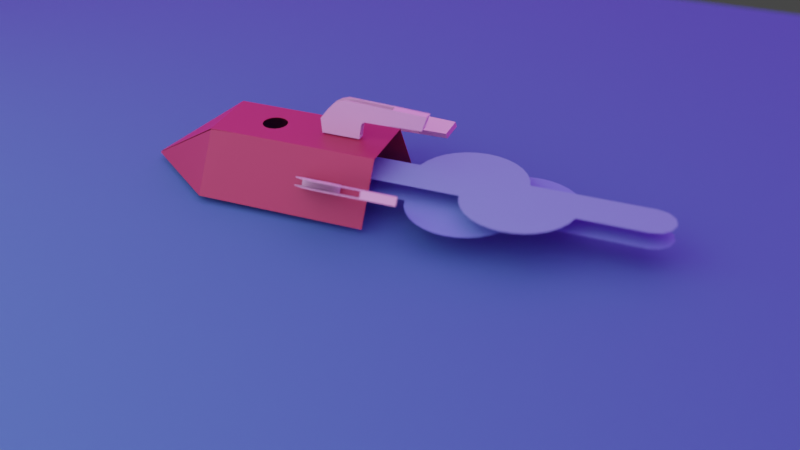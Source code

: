 # Source: paperflat_rocket.blend  (saved by Blender 2.82.7; exported with 4.5.12 LTS)
import bpy
from mathutils import Matrix  # noqa: F401  (used for matrix-valued properties, if any)

bpy.ops.wm.read_factory_settings(use_empty=True)
scene = bpy.context.scene
scene.name = 'Scene'

# ---- collections
col_collection = bpy.data.collections.new('Collection'); scene.collection.children.link(col_collection)

# ---- images (referenced by path relative to the original .blend; pixels are not part of the script)
import os
ASSET_DIR = os.environ.get("B2B_ASSET_DIR", "")  # directory of the original .blend (textures are referenced by path, not embedded)
HERE = os.path.dirname(os.path.abspath(__file__))  # packed textures are extracted next to this script under _unpacked/

def load_image(name, relpath, width, height, colorspace="sRGB"):
    """Load a texture the original file referenced (path relative to the .blend, or extracted next to this script)."""
    p = next((c for c in (os.path.join(HERE, relpath), os.path.join(ASSET_DIR, relpath)) if relpath and os.path.exists(c)), "")
    if p:
        img = bpy.data.images.load(p, check_existing=True)
        img.name = name
    else:  # same state as the original file: an image datablock whose file is absent (Cycles renders it pink)
        img = bpy.data.images.new(name, width, height)
        img.source = "FILE"
        img.filepath = "//" + (relpath or name)
    img.colorspace_settings.name = colorspace
    return img
img_sunrise_exr = load_image('sunrise.exr', 'sunrise.exr', 1024, 1024, 'Linear Rec.709')

# ---- materials (node trees are filled in below, after node groups)
mat_red_paper = bpy.data.materials.new('red paper')
mat_white_paper = bpy.data.materials.new('white paper')
mat_blue_paper_1_dark = bpy.data.materials.new('blue paper 1 dark')
mat_blue_paper_2_lighter = bpy.data.materials.new('blue paper 2 lighter')
mat_blue_paper_3_lightest = bpy.data.materials.new('blue paper 3 lightest')

# ---- material node trees
mat_red_paper.use_nodes = True; mat_red_paper.node_tree.nodes.clear()
_N = mat_red_paper.node_tree.nodes; _L = mat_red_paper.node_tree.links
n0 = _N.new('ShaderNodeOutputMaterial'); n0.name = 'Material Output'; n0.location = (300, 300)
n1 = _N.new('ShaderNodeBsdfPrincipled'); n1.name = 'Principled BSDF'; n1.location = (10, 300)
n1.distribution = 'GGX'
n1.subsurface_method = 'BURLEY'
n1.inputs[0].default_value = (0.2566, 0.03789, 0.05282, 1.0)
n1.inputs[3].default_value = 1.45
n1.inputs[27].default_value = (0.0, 0.0, 0.0, 1.0)
n1.inputs[28].default_value = 1.0
_L.new(n1.outputs[0], n0.inputs[0])
n0.is_active_output = True
mat_white_paper.use_nodes = True; mat_white_paper.node_tree.nodes.clear()
_N = mat_white_paper.node_tree.nodes; _L = mat_white_paper.node_tree.links
n0 = _N.new('ShaderNodeOutputMaterial'); n0.name = 'Material Output'; n0.location = (300, 300)
n1 = _N.new('ShaderNodeBsdfPrincipled'); n1.name = 'Principled BSDF'; n1.location = (10, 300)
n1.distribution = 'GGX'
n1.subsurface_method = 'BURLEY'
n1.inputs[0].default_value = (0.5366, 0.5366, 0.5366, 1.0)
n1.inputs[3].default_value = 1.45
n1.inputs[27].default_value = (0.0, 0.0, 0.0, 1.0)
n1.inputs[28].default_value = 1.0
_L.new(n1.outputs[0], n0.inputs[0])
n0.is_active_output = True
mat_blue_paper_1_dark.use_nodes = True; mat_blue_paper_1_dark.node_tree.nodes.clear()
_N = mat_blue_paper_1_dark.node_tree.nodes; _L = mat_blue_paper_1_dark.node_tree.links
n0 = _N.new('ShaderNodeOutputMaterial'); n0.name = 'Material Output'; n0.location = (300, 300)
n1 = _N.new('ShaderNodeBsdfPrincipled'); n1.name = 'Principled BSDF'; n1.location = (10, 300)
n1.distribution = 'GGX'
n1.subsurface_method = 'BURLEY'
n1.inputs[0].default_value = (0.03282, 0.1732, 0.3298, 1.0)
n1.inputs[2].default_value = 0.8925
n1.inputs[3].default_value = 1.45
n1.inputs[27].default_value = (0.0, 0.0, 0.0, 1.0)
n1.inputs[28].default_value = 1.0
_L.new(n1.outputs[0], n0.inputs[0])
n0.is_active_output = True
mat_blue_paper_2_lighter.use_nodes = True; mat_blue_paper_2_lighter.node_tree.nodes.clear()
_N = mat_blue_paper_2_lighter.node_tree.nodes; _L = mat_blue_paper_2_lighter.node_tree.links
n0 = _N.new('ShaderNodeOutputMaterial'); n0.name = 'Material Output'; n0.location = (300, 300)
n1 = _N.new('ShaderNodeBsdfPrincipled'); n1.name = 'Principled BSDF'; n1.location = (10, 300)
n1.distribution = 'GGX'
n1.subsurface_method = 'BURLEY'
n1.inputs[0].default_value = (0.1014, 0.3122, 0.5884, 1.0)
n1.inputs[2].default_value = 0.8925
n1.inputs[3].default_value = 1.45
n1.inputs[27].default_value = (0.0, 0.0, 0.0, 1.0)
n1.inputs[28].default_value = 1.0
_L.new(n1.outputs[0], n0.inputs[0])
n0.is_active_output = True
mat_blue_paper_3_lightest.use_nodes = True; mat_blue_paper_3_lightest.node_tree.nodes.clear()
_N = mat_blue_paper_3_lightest.node_tree.nodes; _L = mat_blue_paper_3_lightest.node_tree.links
n0 = _N.new('ShaderNodeOutputMaterial'); n0.name = 'Material Output'; n0.location = (300, 300)
n1 = _N.new('ShaderNodeBsdfPrincipled'); n1.name = 'Principled BSDF'; n1.location = (10, 300)
n1.distribution = 'GGX'
n1.subsurface_method = 'BURLEY'
n1.inputs[0].default_value = (0.1152, 0.3662, 0.5177, 1.0)
n1.inputs[2].default_value = 0.8925
n1.inputs[3].default_value = 1.45
n1.inputs[27].default_value = (0.0, 0.0, 0.0, 1.0)
n1.inputs[28].default_value = 1.0
_L.new(n1.outputs[0], n0.inputs[0])
n0.is_active_output = True

# ---- world
world_world = bpy.data.worlds.new('World'); scene.world = world_world
world_world.use_nodes = True; world_world.node_tree.nodes.clear()
_N = world_world.node_tree.nodes; _L = world_world.node_tree.links
n0 = _N.new('ShaderNodeMapping'); n0.name = 'Mapping'; n0.location = (-490, 390)
n0.width = 240
n1 = _N.new('ShaderNodeBackground'); n1.name = 'Background'; n1.location = (82, 414)
n2 = _N.new('ShaderNodeMixShader'); n2.name = 'Mix Shader'; n2.location = (305, 388)
n2.hide = True
n3 = _N.new('ShaderNodeOutputWorld'); n3.name = 'World Output'; n3.location = (517, 380)
n3.hide = True
n4 = _N.new('ShaderNodeTexCoord'); n4.name = 'Texture Coordinate'; n4.location = (-668, 281)
n4.hide = True
n5 = _N.new('ShaderNodeLightPath'); n5.name = 'Light Path'; n5.location = (84, 524)
n5.hide = True
n6 = _N.new('ShaderNodeBackground'); n6.name = 'Background.001'; n6.location = (81, 231)
n6.inputs[0].default_value = (0.05088, 0.05088, 0.05088, 1.0)
n7 = _N.new('ShaderNodeTexEnvironment'); n7.name = 'Environment Texture'; n7.location = (-212, 364)
n7.image = img_sunrise_exr
_L.new(n7.outputs[0], n1.inputs[0])
_L.new(n0.outputs[0], n7.inputs[0])
_L.new(n4.outputs[0], n0.inputs[0])
_L.new(n2.outputs[0], n3.inputs[0])
_L.new(n6.outputs[0], n2.inputs[2])
_L.new(n1.outputs[0], n2.inputs[1])
_L.new(n5.outputs[0], n2.inputs[0])
n3.is_active_output = True
world_world.color = (0.05088, 0.05088, 0.05088)
world_world.use_sun_shadow = False
world_world.sun_shadow_jitter_overblur = 0.0

# ---- cameras
cam_camera = bpy.data.cameras.new('Camera')
cam_camera.clip_end = 100.0
cam_camera.ortho_scale = 7.314
cam_camera.dof.use_dof = True
cam_camera.dof.aperture_fstop = 1.3

# ---- lights
light_area = bpy.data.lights.new('Area', 'AREA')
light_area.transmission_factor = 0.0
light_area.energy = 11.78
light_area.shadow_soft_size = 2.0
light_area.shadow_maximum_resolution = 0.006
light_area.use_absolute_resolution = True
light_area.size = 2.0
light_area.size_y = 1.0
light_area_001 = bpy.data.lights.new('Area.001', 'AREA')
light_area_001.transmission_factor = 0.0
light_area_001.energy = 78.54
light_area_001.shadow_soft_size = 8.0
light_area_001.shadow_maximum_resolution = 0.006
light_area_001.use_absolute_resolution = True
light_area_001.size = 8.0
light_area_001.size_y = 1.0

# ---- meshes
me_cylinder = bpy.data.meshes.new('Cylinder')
me_cylinder.from_pydata([(0.0866, 0.05, 0.1093), (-0.0866, -0.05, 0.1093), (-0.03165, 0.08173, -0.08261), (0.0866, 0.05, -0.1115), (-0.0866, -0.05, -0.1115), (-0.05495, 0.06827, -0.08261), (-0.03165, 0.08173, -0.0557), (0.0866, 0.05, -0.02685), (-0.0866, -0.05, -0.02685), (-0.05495, 0.06827, -0.0557), (-0.05978, 0.06549, -0.06916), (-0.0433, 0.075, -0.08819), (-0.02682, 0.08451, -0.06916), (-0.0433, 0.075, -0.05013), (-0.05853, 0.06621, -0.07644), (-0.03699, 0.07864, -0.08674), (-0.02808, 0.08379, -0.06187), (-0.03699, 0.07864, -0.05158), (-0.05853, 0.06621, -0.06187), (-0.04961, 0.07136, -0.08674), (-0.02808, 0.08379, -0.07644), (-0.04961, 0.07136, -0.05158), (-0.0009033, -0.001904, -0.2752), (0.0003877, 0.09978, -0.1486), (0.0004079, 0.09947, -0.1494), (-0.0004079, 0.09947, -0.1494), (-0.0003877, 0.09978, -0.1486), (0.0003877, 0.09978, 0.1093), (-0.0003877, 0.09978, 0.1093), (0.08635, 0.04985, -0.1494), (0.0866, 0.05, -0.1486), (-0.0866, -0.05, -0.1486), (-0.08635, -0.04986, -0.1494), (-0.08621, 0.05022, -0.1486), (-0.08648, 0.04978, -0.1494), (-0.08621, 0.05022, 0.1093), (-0.0866, 0.04955, 0.1093), (-0.0004079, 0.0002355, -0.2746), (0.0004079, 0.0002355, -0.2746), (-0.0866, 0.04955, -0.02685), (-0.08621, 0.05022, -0.02685), (-0.08683, 0.04961, -0.1115), (-0.08621, 0.05022, -0.1115), (-0.0003877, 0.09978, -0.1115), (0.0003877, 0.09978, -0.1115), (0.0003877, 0.09978, -0.02685), (-0.0003877, 0.09978, -0.02685), (-0.08527, 0.04797, -0.1494), (-0.08553, 0.04814, -0.1486), (-0.08574, 0.04851, -0.1491)], [], [(40, 35, 28, 46), (9, 18, 10, 14, 5, 42, 40), (31, 4, 41, 48), (49, 48, 41, 34), (33, 42, 43, 26), (34, 25, 37), (22, 32, 47), (24, 29, 38), (6, 17, 13, 21, 9, 40, 46), (2, 20, 12, 16, 6, 46, 43), (4, 8, 39, 41), (44, 45, 7, 3), (5, 19, 11, 15, 2, 43, 42), (45, 27, 0, 7), (8, 1, 36, 39), (23, 24, 25, 26), (47, 48, 49), (23, 30, 29, 24), (46, 28, 27, 45), (42, 33, 34, 41), (33, 26, 25, 34), (31, 48, 47, 32), (37, 25, 24, 38), (26, 43, 44, 23), (40, 42, 41, 39), (43, 46, 45, 44), (35, 40, 39, 36), (23, 44, 3, 30)])
_uv = me_cylinder.uv_layers.new(name='UVMap')
_uv.uv.foreach_set('vector', [0.1659, 0.7365, 0.1659, 1.0, 0.0007461, 1.0, 0.0007461, 0.7365, 0.1312, 0.6954, 0.1312, 0.675, 0.1312, 0.6546, 0.1312, 0.6343, 0.1312, 0.6139, 0.1662, 0.5726, 0.1662, 0.7367, 0.3333, 0.5009, 0.3333, 0.5728, 0.1673, 0.5728, 0.1667, 0.5009, 0.1667, 0.5, 0.1667, 0.5009, 0.1667, 0.5728, 0.1667, 0.4993, 0.1659, 0.5009, 0.1659, 0.5728, 0.0007461, 0.5728, 0.0007461, 0.5009, 0.1669, 0.5, 0.001273, 0.5, 0.1667, 0.5, 0.0, 0.0, 0.3324, 0.4985, 0.1662, 0.4985, 0.9992, 0.5, 0.8338, 0.5, 0.9992, 0.5, 0.03542, 0.6954, 0.05938, 0.6954, 0.08333, 0.6954, 0.1073, 0.6954, 0.1312, 0.6954, 0.1659, 0.7365, 0.0007461, 0.7365, 0.03542, 0.6139, 0.03542, 0.6343, 0.03542, 0.6546, 0.03542, 0.675, 0.03542, 0.6954, 0.0004286, 0.7367, 0.0004286, 0.5726, 0.3333, 0.5728, 0.3333, 0.7365, 0.1674, 0.7365, 0.1673, 0.5728, 0.9993, 0.5728, 0.9993, 0.7365, 0.8333, 0.7365, 0.8333, 0.5728, 0.1312, 0.6139, 0.1073, 0.6139, 0.08333, 0.6139, 0.05938, 0.6139, 0.03542, 0.6139, 0.0007461, 0.5728, 0.1659, 0.5728, 0.9993, 0.7365, 0.9993, 1.0, 0.8333, 1.0, 0.8333, 0.7365, 0.3333, 0.7365, 0.3333, 1.0, 0.1674, 1.0, 0.1674, 0.7365, 0.9993, 0.5009, 0.999, 0.5, 1.0, 0.5, 1.0, 0.5009, 0.1662, 0.4985, 0.1667, 0.5, 0.1667, 0.5, 0.9993, 0.5009, 0.8333, 0.5009, 0.8338, 0.5, 0.9992, 0.5, 0.0007461, 0.7365, 0.0007461, 1.0, -8.941e-08, 1.0, -8.941e-08, 0.7365, 0.1659, 0.5728, 0.1659, 0.5009, 0.1667, 0.4993, 0.1667, 0.5728, 0.1659, 0.5009, 0.0007461, 0.5009, 0.001273, 0.5, 0.1669, 0.5, 0.3333, 0.5009, 0.1667, 0.5009, 0.1662, 0.4985, 0.3324, 0.4985, 0.1667, 0.5, 0.001273, 0.5, 0.0006392, 0.5, 0.166, 0.5, 0.0007461, 0.5009, 0.0007461, 0.5728, -8.941e-08, 0.5728, -8.941e-08, 0.5009, 0.1662, 0.7367, 0.1662, 0.5726, 0.1673, 0.5728, 0.1674, 0.7365, 0.0004286, 0.5726, 0.0004286, 0.7367, -8.941e-08, 0.7365, -8.941e-08, 0.5728, 0.1659, 1.0, 0.1659, 0.7365, 0.1674, 0.7365, 0.1674, 1.0, 0.9993, 0.5009, 0.9993, 0.5728, 0.8333, 0.5728, 0.8333, 0.5009])
me_cylinder.materials.append(mat_red_paper)
me_cylinder.materials.append(mat_white_paper)
me_cylinder.materials.append(mat_blue_paper_1_dark)
me_cylinder.use_remesh_fix_poles = True
me_cylinder.use_remesh_preserve_attributes = False
me_cylinder.use_mirror_vertex_groups = False
me_cylinder.update()
me_cylinder_001 = bpy.data.meshes.new('Cylinder.001')
me_cylinder_001.from_pydata([(0.006222, -0.0101, 0.08885), (0.006222, -0.06846, 0.08885), (-0.006222, -0.0101, 0.08885), (-0.006222, -0.06846, 0.08885), (0.006222, -0.0081, 0.1116), (0.006222, -0.06874, 0.09443), (-0.006222, -0.06874, 0.09443), (-0.006222, -0.0081, 0.1116), (0.006222, -0.02072, 0.1285), (0.006222, -0.07159, 0.1124), (-0.006222, -0.07159, 0.1124), (-0.006222, -0.02072, 0.1285), (0.006222, -0.02887, 0.1369), (0.006221, -0.07403, 0.1151), (-0.006222, -0.07403, 0.1151), (-0.006222, -0.02887, 0.1369), (0.006222, -0.03866, 0.1428), (0.006222, -0.07595, 0.116), (-0.006222, -0.07595, 0.116), (-0.006222, -0.03866, 0.1428), (0.006222, -0.04948, 0.1464), (0.006222, -0.07766, 0.1169), (-0.006222, -0.07766, 0.1169), (-0.006222, -0.04948, 0.1464), (0.006222, -0.1709, 0.1416), (0.006222, -0.1631, 0.1183), (-0.006222, -0.1631, 0.1183), (-0.006222, -0.1709, 0.1416), (-0.006222, -0.1191, 0.1177), (-0.006222, -0.1191, 0.1438), (0.006222, -0.1191, 0.1438), (0.006222, -0.1191, 0.1177)], [], [(2, 0, 1, 3), (1, 0, 4, 5), (2, 3, 6, 7), (5, 4, 8, 9), (7, 6, 10, 11), (11, 10, 14, 15), (9, 8, 12, 13), (17, 16, 20, 21), (13, 12, 16, 17), (15, 14, 18, 19), (29, 28, 26, 27), (19, 18, 22, 23), (30, 29, 27, 24), (31, 30, 24, 25), (28, 31, 25, 26), (27, 26, 25, 24), (21, 20, 30, 31), (23, 22, 28, 29)])
me_cylinder_001.polygons.foreach_set('material_index', [1, 1, 1, 1, 1, 1, 1, 1, 1, 1, 1, 1, 1, 1, 1, 1, 1, 1])
_uv = me_cylinder_001.uv_layers.new(name='UVMap')
_uv.uv.foreach_set('vector', [0.1667, 0.5, -8.941e-08, 0.5, -8.941e-08, 1.0, 0.1667, 1.0, -8.941e-08, 1.0, -8.941e-08, 0.5, -8.941e-08, 0.5, -8.941e-08, 1.0, 0.1667, 0.5, 0.1667, 1.0, 0.1667, 1.0, 0.1667, 0.5, -8.941e-08, 1.0, -8.941e-08, 0.5, -8.941e-08, 0.5, -8.941e-08, 1.0, 0.1667, 0.5, 0.1667, 1.0, 0.1667, 1.0, 0.1667, 0.5, 0.1667, 0.5, 0.1667, 1.0, 0.1667, 1.0, 0.1667, 0.5, -8.941e-08, 1.0, -8.941e-08, 0.5, -8.941e-08, 0.5, -8.941e-08, 1.0, -8.941e-08, 1.0, -8.941e-08, 0.5, -8.941e-08, 0.5, -8.941e-08, 1.0, -8.941e-08, 1.0, -8.941e-08, 0.5, -8.941e-08, 0.5, -8.941e-08, 1.0, 0.1667, 0.5, 0.1667, 1.0, 0.1667, 1.0, 0.1667, 0.5, 0.1667, 0.5, 0.1667, 1.0, 0.1667, 1.0, 0.1667, 0.5, 0.1667, 0.5, 0.1667, 1.0, 0.1667, 1.0, 0.1667, 0.5, -8.941e-08, 0.5, 0.1667, 0.5, 0.1667, 0.5, -8.941e-08, 0.5, -8.941e-08, 1.0, -8.941e-08, 0.5, -8.941e-08, 0.5, -8.941e-08, 1.0, 0.1667, 1.0, -8.941e-08, 1.0, -8.941e-08, 1.0, 0.1667, 1.0, 0.1667, 0.5, 0.1667, 1.0, -8.941e-08, 1.0, -8.941e-08, 0.5, -8.941e-08, 1.0, -8.941e-08, 0.5, -8.941e-08, 0.5, -8.941e-08, 1.0, 0.1667, 0.5, 0.1667, 1.0, 0.1667, 1.0, 0.1667, 0.5])
me_cylinder_001.materials.append(mat_red_paper)
me_cylinder_001.materials.append(mat_white_paper)
me_cylinder_001.use_remesh_fix_poles = True
me_cylinder_001.use_remesh_preserve_attributes = False
me_cylinder_001.use_mirror_vertex_groups = False
me_cylinder_001.update()
me_plane = bpy.data.meshes.new('Plane')
me_plane.from_pydata([(-1.0, -1.0, 0.0), (1.0, -1.0, 0.0), (-1.0, 1.0, 0.0), (1.0, 1.0, 0.0)], [], [(0, 1, 3, 2)])
_uv = me_plane.uv_layers.new(name='UVMap')
_uv.uv.foreach_set('vector', [0.0, 0.0, 1.0, 0.0, 1.0, 1.0, 0.0, 1.0])
me_plane.materials.append(mat_blue_paper_1_dark)
me_plane.use_remesh_fix_poles = True
me_plane.use_remesh_preserve_attributes = False
me_plane.use_mirror_vertex_groups = False
me_plane.update()
me_circle = bpy.data.meshes.new('Circle')
me_circle.from_pydata([(-0.3766, 3.2, 0.0), (-0.5642, 3.143, 0.0), (-0.7371, 3.051, 0.0), (-0.8886, 2.926, 0.0), (-1.013, 2.775, 0.0), (-1.105, 2.602, 0.0), (-1.162, 2.414, 0.0), (-1.182, 2.219, 0.0), (-1.162, 2.024, 0.0), (-1.105, 1.836, 0.0), (-1.013, 1.664, 0.0), (-0.8886, 1.512, 0.0), (-0.7371, 1.388, 0.0), (-0.5642, 1.295, 0.0), (-0.3766, 1.238, 0.0), (0.3766, 4.151, 0.0), (0.5642, 4.094, 0.0), (0.7371, 4.002, 0.0), (0.8886, 3.877, 0.0), (1.013, 3.726, 0.0), (1.105, 3.553, 0.0), (1.162, 3.365, 0.0), (1.182, 3.17, 0.0), (1.162, 2.975, 0.0), (1.105, 2.787, 0.0), (1.013, 2.614, 0.0), (0.8886, 2.463, 0.0), (0.7371, 2.339, 0.0), (0.5642, 2.246, 0.0), (0.3766, 2.189, 0.0), (-0.3766, 5.328, 0.0), (0.3765, 5.328, 0.0), (0.3261, 5.517, 0.0), (0.1883, 5.654, 0.0), (4.321e-07, 5.705, 0.0), (-0.1883, 5.654, 0.0), (-0.3261, 5.517, 0.0), (0.3766, 0.0, 0.0), (-0.3766, 0.0, 0.0)], [], [(1, 2, 3, 4, 5, 6, 7, 8, 9, 10, 11, 12, 13, 14, 38, 37, 29, 28, 27, 26, 25, 24, 23, 22, 21, 20, 19, 18, 17, 16, 15, 31, 32, 33, 34, 35, 36, 30, 0)])
me_circle.polygons.foreach_set('material_index', [2])
_uv = me_circle.uv_layers.new(name='UVMap')
_uv.uv.foreach_set('vector', [0.0, 0.0, 0.0, 0.0, 0.0, 0.0, 0.0, 0.0, 0.0, 0.0, 0.0, 0.0, 0.0, 0.0, 0.0, 0.0, 0.0, 0.0, 0.0, 0.0, 0.0, 0.0, 0.0, 0.0, 0.0, 0.0, 0.0, 0.0, 0.0, 0.0, 0.0, 0.0, 0.0, 0.0, 0.0, 0.0, 0.0, 0.0, 0.0, 0.0, 0.0, 0.0, 0.0, 0.0, 0.0, 0.0, 0.0, 0.0, 0.0, 0.0, 0.0, 0.0, 0.0, 0.0, 0.0, 0.0, 0.0, 0.0, 0.0, 0.0, 0.0, 0.0, 0.0, 0.0, 0.0, 0.0, 0.0, 0.0, 0.0, 0.0, 0.0, 0.0, 0.0, 0.0, 0.0, 0.0, 0.0, 0.0])
me_circle.materials.append(mat_blue_paper_1_dark)
me_circle.materials.append(mat_blue_paper_2_lighter)
me_circle.materials.append(mat_blue_paper_3_lightest)
me_circle.use_remesh_fix_poles = True
me_circle.use_remesh_preserve_attributes = False
me_circle.use_mirror_vertex_groups = False
me_circle.update()
me_circle_001 = bpy.data.meshes.new('Circle.001')
me_circle_001.from_pydata([(-0.3766, 3.2, 0.0), (-0.5642, 3.143, 0.0), (-0.7371, 3.051, 0.0), (-0.8886, 2.926, 0.0), (-1.013, 2.775, 0.0), (-1.105, 2.602, 0.0), (-1.162, 2.414, 0.0), (-1.182, 2.219, 0.0), (-1.162, 2.024, 0.0), (-1.105, 1.836, 0.0), (-1.013, 1.664, 0.0), (-0.8886, 1.512, 0.0), (-0.7371, 1.388, 0.0), (-0.5642, 1.295, 0.0), (-0.3766, 1.238, 0.0), (0.3766, 4.151, 0.0), (0.5642, 4.094, 0.0), (0.7371, 4.002, 0.0), (0.8886, 3.877, 0.0), (1.013, 3.726, 0.0), (1.105, 3.553, 0.0), (1.162, 3.365, 0.0), (1.182, 3.17, 0.0), (1.162, 2.975, 0.0), (1.105, 2.787, 0.0), (1.013, 2.614, 0.0), (0.8886, 2.463, 0.0), (0.7371, 2.339, 0.0), (0.5642, 2.246, 0.0), (0.3766, 2.189, 0.0), (-0.3766, 5.328, 0.0), (0.3765, 5.328, 0.0), (0.3261, 5.517, 0.0), (0.1883, 5.654, 0.0), (4.321e-07, 5.705, 0.0), (-0.1883, 5.654, 0.0), (-0.3261, 5.517, 0.0), (0.3766, 0.0, 0.0), (-0.3766, 0.0, 0.0)], [], [(1, 2, 3, 4, 5, 6, 7, 8, 9, 10, 11, 12, 13, 14, 38, 37, 29, 28, 27, 26, 25, 24, 23, 22, 21, 20, 19, 18, 17, 16, 15, 31, 32, 33, 34, 35, 36, 30, 0)])
me_circle_001.polygons.foreach_set('material_index', [1])
_uv = me_circle_001.uv_layers.new(name='UVMap')
_uv.uv.foreach_set('vector', [0.0, 0.0, 0.0, 0.0, 0.0, 0.0, 0.0, 0.0, 0.0, 0.0, 0.0, 0.0, 0.0, 0.0, 0.0, 0.0, 0.0, 0.0, 0.0, 0.0, 0.0, 0.0, 0.0, 0.0, 0.0, 0.0, 0.0, 0.0, 0.0, 0.0, 0.0, 0.0, 0.0, 0.0, 0.0, 0.0, 0.0, 0.0, 0.0, 0.0, 0.0, 0.0, 0.0, 0.0, 0.0, 0.0, 0.0, 0.0, 0.0, 0.0, 0.0, 0.0, 0.0, 0.0, 0.0, 0.0, 0.0, 0.0, 0.0, 0.0, 0.0, 0.0, 0.0, 0.0, 0.0, 0.0, 0.0, 0.0, 0.0, 0.0, 0.0, 0.0, 0.0, 0.0, 0.0, 0.0, 0.0, 0.0])
me_circle_001.materials.append(mat_blue_paper_1_dark)
me_circle_001.materials.append(mat_blue_paper_2_lighter)
me_circle_001.use_remesh_fix_poles = True
me_circle_001.use_remesh_preserve_attributes = False
me_circle_001.use_mirror_vertex_groups = False
me_circle_001.update()

# ---- objects
ob_camera = bpy.data.objects.new('Camera', cam_camera)
ob_cylinder = bpy.data.objects.new('Cylinder', me_cylinder)
ob_empty = bpy.data.objects.new('Empty', None)
ob_cylinder_001 = bpy.data.objects.new('Cylinder.001', me_cylinder_001)
ob_plane = bpy.data.objects.new('Plane', me_plane)
ob_circle = bpy.data.objects.new('Circle', me_circle)
ob_circle_001 = bpy.data.objects.new('Circle.001', me_circle_001)
ob_light_side_area = bpy.data.objects.new('light side Area', light_area)
ob_light_area_top = bpy.data.objects.new('light Area top', light_area_001)

# ---- transforms, parenting, visibility, modifiers, constraints
ob_camera.location = (-1.303, -0.6378, 0.8356)
ob_camera.rotation_euler = (1.014, 1.644e-06, -1.198)
ob_camera.lock_rotations_4d = False
ob_camera.empty_display_type = 'ARROWS'
ob_camera.color = (0.0, 0.0, 0.0, 0.0)
ob_camera.display_type = 'WIRE'
ob_camera.lineart.crease_threshold = 0.0
ob_cylinder.location = (0.0, 0.0, 0.01068)
ob_cylinder.rotation_euler = (1.571, 0.5236, 0.0)
ob_cylinder.lineart.crease_threshold = 0.0
_m = ob_cylinder.modifiers.new('Solidify', 'SOLIDIFY')
_m.thickness = 0.001
_m.use_even_offset = True
_m.nonmanifold_merge_threshold = 0.0003
ob_empty.location = (0.0, 0.0, 0.01068)
ob_empty.rotation_euler = (0.0, 1.047, 0.0)
ob_empty.lineart.crease_threshold = 0.0
ob_cylinder_001.location = (0.0, 0.0, 0.01068)
ob_cylinder_001.lineart.crease_threshold = 0.0
_m = ob_cylinder_001.modifiers.new('Array', 'ARRAY')
_m.count = 6
_m.constant_offset_displace = (0.0, 0.0, 0.0)
_m.use_relative_offset = False
_m.relative_offset_displace = (0.0, 0.0, 0.0)
_m.use_object_offset = True
_m.offset_object = ob_empty
_m = ob_cylinder_001.modifiers.new('Solidify', 'SOLIDIFY')
_m.thickness = 0.001
_m.use_even_offset = True
_m.nonmanifold_merge_threshold = 0.0003
ob_plane.location = (0.0, 0.0, 0.0)
ob_plane.lineart.crease_threshold = 0.0
ob_circle.location = (-0.01787, -0.05122, 0.06435)
ob_circle.scale = (-0.08336, -0.08336, -0.08336)
ob_circle.lineart.crease_threshold = 0.0
_m = ob_circle.modifiers.new('Solidify', 'SOLIDIFY')
_m.thickness = 0.001
_m.use_even_offset = True
_m.nonmanifold_merge_threshold = 0.0003
ob_circle_001.location = (-0.01787, -0.05122, 0.04004)
ob_circle_001.rotation_euler = (-0.0, 3.142, -0.0)
ob_circle_001.scale = (-0.08336, -0.08336, -0.08336)
ob_circle_001.lineart.crease_threshold = 0.0
_m = ob_circle_001.modifiers.new('Solidify', 'SOLIDIFY')
_m.thickness = 0.001
_m.use_even_offset = True
_m.nonmanifold_merge_threshold = 0.0003
ob_light_side_area.location = (-0.6783, 0.4811, 0.3327)
ob_light_side_area.rotation_euler = (0.4787, -1.118, -1.104)
ob_light_side_area.lineart.crease_threshold = 0.0
ob_light_area_top.location = (-0.01787, 0.04835, 3.407)
ob_light_area_top.lineart.crease_threshold = 0.0
cam_camera.dof.focus_object = ob_cylinder

# ---- collection membership
col_collection.objects.link(ob_camera)
col_collection.objects.link(ob_cylinder)
col_collection.objects.link(ob_empty)
col_collection.objects.link(ob_cylinder_001)
col_collection.objects.link(ob_plane)
col_collection.objects.link(ob_circle)
col_collection.objects.link(ob_circle_001)
col_collection.objects.link(ob_light_side_area)
col_collection.objects.link(ob_light_area_top)

# ---- scene / render settings (as saved in the file)
scene.camera = ob_camera
scene.frame_start = 1; scene.frame_end = 250; scene.frame_set(1)
scene.render.engine = 'CYCLES'
scene.cycles.use_denoising = False
scene.cycles.samples = 64
scene.cycles.sampling_pattern = 'TABULATED_SOBOL'
scene.cycles.use_adaptive_sampling = False
scene.cycles.use_light_tree = False
scene.eevee.use_gtao = True
scene.view_settings.look = 'Very High Contrast'
scene.view_settings.view_transform = 'Filmic'
bpy.context.view_layer.update()
